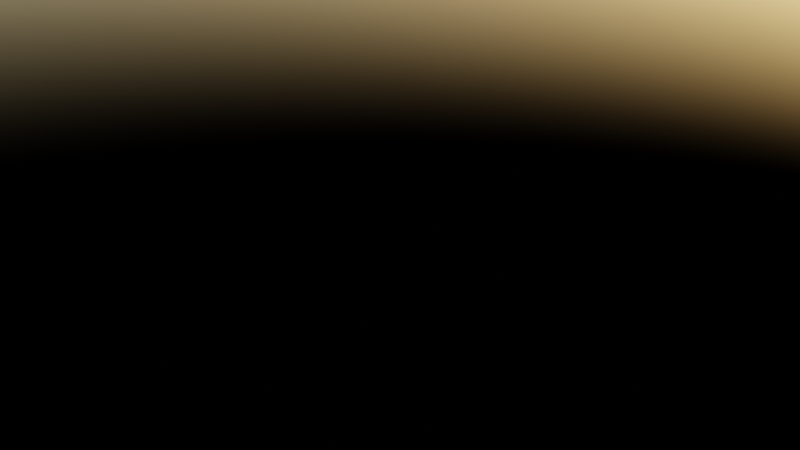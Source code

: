 # Source: MazeMapCreator.blend  (saved by Blender 3.5.10; exported with 4.5.12 LTS)
import bpy
from mathutils import Matrix  # noqa: F401  (used for matrix-valued properties, if any)

bpy.ops.wm.read_factory_settings(use_empty=True)
scene = bpy.context.scene
scene.name = 'Scene'

# ---- collections
col_collection = bpy.data.collections.new('Collection'); scene.collection.children.link(col_collection)

# ---- images (referenced by path relative to the original .blend; pixels are not part of the script)
import os
ASSET_DIR = os.environ.get("B2B_ASSET_DIR", "")  # directory of the original .blend (textures are referenced by path, not embedded)
HERE = os.path.dirname(os.path.abspath(__file__))  # packed textures are extracted next to this script under _unpacked/

def load_image(name, relpath, width, height, colorspace="sRGB"):
    """Load a texture the original file referenced (path relative to the .blend, or extracted next to this script)."""
    p = next((c for c in (os.path.join(HERE, relpath), os.path.join(ASSET_DIR, relpath)) if relpath and os.path.exists(c)), "")
    if p:
        img = bpy.data.images.load(p, check_existing=True)
        img.name = name
    else:  # same state as the original file: an image datablock whose file is absent (Cycles renders it pink)
        img = bpy.data.images.new(name, width, height)
        img.source = "FILE"
        img.filepath = "//" + (relpath or name)
    img.colorspace_settings.name = colorspace
    return img
img_map_21x21_23_png = load_image('map_21x21_23.png', 'map_21x21_23.png', 1024, 1024, 'sRGB')
img_map_21x21_4_png = load_image('map_21x21_4.png', 'map_21x21_4.png', 1024, 1024, 'sRGB')
img_grunge_wall_texture_jpg = load_image('grunge-wall-texture.jpg', 'grunge-wall-texture.jpg', 1024, 1024, 'sRGB')

# ---- materials (node trees are filled in below, after node groups)
mat_material = bpy.data.materials.new('Material')
mat_material.alpha_threshold = 0.0
mat_material.use_transparent_shadow = False
mat_material.roughness = 0.5
mat_material.line_color = (0.0, 0.0, 0.0, 1.0)

# ---- node groups
ng_mapcollor = bpy.data.node_groups.new('MapCollor', 'GeometryNodeTree')
_s = ng_mapcollor.interface.new_socket(name='Vector', in_out='OUTPUT', socket_type='NodeSocketVector')
_s = ng_mapcollor.interface.new_socket(name='Fac', in_out='INPUT', socket_type='NodeSocketFloat')
_s.subtype = 'FACTOR'
_s.default_value = 0.5
_s.min_value = 0.0
_s.max_value = 1.0
_N = ng_mapcollor.nodes; _L = ng_mapcollor.links
n0 = _N.new('NodeGroupOutput'); n0.name = 'Group Output'; n0.location = (555, 0)
n1 = _N.new('NodeGroupInput'); n1.name = 'Group Input'; n1.location = (-565, 0)
n2 = _N.new('ShaderNodeVectorMath'); n2.name = 'Vector Math'; n2.location = (72, 213)
n2.operation = 'MULTIPLY'
n3 = _N.new('ShaderNodeMath'); n3.name = 'Math.003'; n3.location = (-4, -45)
n3.operation = 'SUBTRACT'
n3.inputs[0].default_value = 1.0
n4 = _N.new('ShaderNodeVectorMath'); n4.name = 'Vector Math.001'; n4.location = (226, -84)
n4.operation = 'MULTIPLY'
n5 = _N.new('ShaderNodeValToRGB'); n5.name = 'ColorRamp.001'; n5.location = (-96, -225)
n5.color_ramp.interpolation = 'CARDINAL'
while len(n5.color_ramp.elements) > 1: n5.color_ramp.elements.remove(n5.color_ramp.elements[-1])
n5.color_ramp.elements[0].position = 0.1182; n5.color_ramp.elements[0].color = (0.0999, 0.05951, 0.02956, 1.0)
_e = n5.color_ramp.elements.new(0.3227); _e.color = (0.04059, 0.08329, 0.03413, 1.0)
_e = n5.color_ramp.elements.new(0.4795); _e.color = (0.02035, 0.07379, 0.02527, 1.0)
_e = n5.color_ramp.elements.new(0.5432); _e.color = (0.107, 0.05613, 0.02956, 1.0)
_e = n5.color_ramp.elements.new(0.7364); _e.color = (0.05486, 0.0999, 0.02956, 1.0)
_e = n5.color_ramp.elements.new(0.9955); _e.color = (0.0999, 0.05951, 0.02956, 1.0)
n6 = _N.new('ShaderNodeVectorMath'); n6.name = 'Vector Math.002'; n6.location = (365, 163)
n7 = _N.new('ShaderNodeTexNoise'); n7.name = 'Musgrave Texture'; n7.location = (-365, -236)
n7.width = 150
n7.noise_dimensions = '4D'
n7.normalize = False
n7.inputs[1].default_value = 1.0
n7.inputs[2].default_value = 8.8
n7.inputs[3].default_value = 14.0
n7.inputs[4].default_value = 0.25
n8 = _N.new('ShaderNodeValToRGB'); n8.name = 'ColorRamp'; n8.location = (-337, 236)
n8.color_ramp.interpolation = 'EASE'
while len(n8.color_ramp.elements) > 1: n8.color_ramp.elements.remove(n8.color_ramp.elements[-1])
n8.color_ramp.elements[0].position = 0.04091; n8.color_ramp.elements[0].color = (0.1, 0.05968, 0.02971, 1.0)
_e = n8.color_ramp.elements.new(0.07727); _e.color = (0.1015, 0.1107, 0.1361, 1.0)
_e = n8.color_ramp.elements.new(0.3273); _e.color = (0.1224, 0.1374, 0.1814, 1.0)
_e = n8.color_ramp.elements.new(0.8); _e.color = (0.064, 0.06784, 0.07977, 1.0)
n9 = _N.new('ShaderNodeMath'); n9.name = 'Math.002'; n9.location = (-235, -30)
n9.operation = 'GREATER_THAN'
n9.inputs[1].default_value = 2.98e-08
_L.new(n5.outputs[0], n4.inputs[1])
_L.new(n2.outputs[0], n6.inputs[0])
_L.new(n9.outputs[0], n3.inputs[1])
_L.new(n8.outputs[0], n2.inputs[0])
_L.new(n9.outputs[0], n2.inputs[1])
_L.new(n3.outputs[0], n4.inputs[0])
_L.new(n7.outputs[0], n5.inputs[0])
_L.new(n4.outputs[0], n6.inputs[1])
_L.new(n1.outputs[0], n8.inputs[0])
_L.new(n1.outputs[0], n9.inputs[0])
_L.new(n6.outputs[0], n0.inputs[0])
n0.is_active_output = True
ng_landheightremap = bpy.data.node_groups.new('LandHeightRemap', 'GeometryNodeTree')
_s = ng_landheightremap.interface.new_socket(name='Vector', in_out='OUTPUT', socket_type='NodeSocketVector')
_N = ng_landheightremap.nodes; _L = ng_landheightremap.links
n0 = _N.new('NodeGroupOutput'); n0.name = 'Group Output'; n0.location = (612, 0)
n1 = _N.new('NodeGroupInput'); n1.name = 'Group Input'; n1.location = (-622, 0)
n2 = _N.new('ShaderNodeTexNoise'); n2.name = 'Noise Texture'; n2.location = (-422, 116)
n2.hide = True
n2.noise_dimensions = '4D'
n2.inputs[1].default_value = 0.6
n2.inputs[2].default_value = 22.2
n2.inputs[3].default_value = 4.5
n2.inputs[4].default_value = 0.2917
n3 = _N.new('ShaderNodeValue'); n3.name = 'Value'; n3.location = (-307, -154)
n3.hide = True
n3.outputs[0].default_value = -0.01
n4 = _N.new('ShaderNodeRGBCurve'); n4.name = 'RGB Curves'; n4.location = (-217, 204)
_c = n4.mapping.curves[3]
while len(_c.points) > 2: _c.points.remove(_c.points[-1])
_c.points[0].location = (0.0, 0.0); _c.points[0].handle_type = 'AUTO'
_c.points[1].location = (0.25, 0.1375); _c.points[1].handle_type = 'AUTO'
_p = _c.points.new(0.54091, 0.88125); _p.handle_type = 'AUTO'
_p = _c.points.new(0.68636, 0.93125); _p.handle_type = 'AUTO'
_p = _c.points.new(1.0, 0.99375); _p.handle_type = 'AUTO'
n4.mapping.update()
n4.inputs[0].default_value = 0.2273
n5 = _N.new('ShaderNodeMapRange'); n5.name = 'Map Range'; n5.location = (202, 182)
n6 = _N.new('ShaderNodeCombineXYZ'); n6.name = 'Combine XYZ.001'; n6.location = (422, 232)
n6.hide = True
n7 = _N.new('ShaderNodeValue'); n7.name = 'Value.001'; n7.location = (-233, -232)
n7.outputs[0].default_value = 0.01
_L.new(n5.outputs[0], n6.inputs[2])
_L.new(n4.outputs[0], n5.inputs[0])
_L.new(n7.outputs[0], n5.inputs[4])
_L.new(n3.outputs[0], n5.inputs[3])
_L.new(n2.outputs[0], n4.inputs[1])
_L.new(n6.outputs[0], n0.inputs[0])
n0.is_active_output = True
ng_mapnormalizeheight = bpy.data.node_groups.new('MapNormalizeHeight', 'GeometryNodeTree')
_s = ng_mapnormalizeheight.interface.new_socket(name='Value', in_out='OUTPUT', socket_type='NodeSocketFloat')
_s = ng_mapnormalizeheight.interface.new_socket(name='Value', in_out='INPUT', socket_type='NodeSocketFloat')
_s.default_value = 0.5
_s.min_value = -1e+04
_s.max_value = 1e+04
_N = ng_mapnormalizeheight.nodes; _L = ng_mapnormalizeheight.links
n0 = _N.new('NodeGroupOutput'); n0.name = 'Group Output'; n0.location = (401, 115)
n1 = _N.new('GeometryNodeBlurAttribute'); n1.name = 'Blur Attribute.001'; n1.location = (53, 175)
n2 = _N.new('ShaderNodeMath'); n2.name = 'Math'; n2.location = (-127, 226)
n2.operation = 'GREATER_THAN'
n2.inputs[1].default_value = 0.8
n3 = _N.new('GeometryNodeBlurAttribute'); n3.name = 'Blur Attribute'; n3.location = (-311, 228)
n3.inputs[1].default_value = 0
n4 = _N.new('ShaderNodeMath'); n4.name = 'Math.001'; n4.location = (226, -21)
n4.operation = 'MULTIPLY'
n5 = _N.new('NodeGroupInput'); n5.name = 'Group Input'; n5.location = (-511, 115)
_L.new(n3.outputs[0], n2.inputs[0])
_L.new(n1.outputs[0], n4.inputs[0])
_L.new(n2.outputs[0], n1.inputs[0])
_L.new(n5.outputs[0], n3.inputs[0])
_L.new(n4.outputs[0], n0.inputs[0])
_L.new(n5.outputs[0], n4.inputs[1])
n0.is_active_output = True
ng_wallheightremap = bpy.data.node_groups.new('WallHeightRemap', 'GeometryNodeTree')
_s = ng_wallheightremap.interface.new_socket(name='Result', in_out='OUTPUT', socket_type='NodeSocketFloat')
_s = ng_wallheightremap.interface.new_socket(name='Value', in_out='INPUT', socket_type='NodeSocketFloat')
_s.hide_value = True
_s = ng_wallheightremap.interface.new_socket(name='Image', in_out='INPUT', socket_type='NodeSocketImage')
_N = ng_wallheightremap.nodes; _L = ng_wallheightremap.links
n0 = _N.new('ShaderNodeMath'); n0.name = 'Math'; n0.location = (-42, -230)
n0.operation = 'DIVIDE'
n0.inputs[0].default_value = 1.0
n1 = _N.new('ShaderNodeMapRange'); n1.name = 'Map Range'; n1.location = (424, 137)
n2 = _N.new('ShaderNodeRGBCurve'); n2.name = 'RGB Curves'; n2.location = (-175, 171)
_c = n2.mapping.curves[3]
while len(_c.points) > 2: _c.points.remove(_c.points[-1])
_c.points[0].location = (0.0, 0.0); _c.points[0].handle_type = 'AUTO'
_c.points[1].location = (0.29545, 0.46875); _c.points[1].handle_type = 'AUTO'
_p = _c.points.new(0.53636, 0.81875); _p.handle_type = 'AUTO'
_p = _c.points.new(1.0, 1.0); _p.handle_type = 'AUTO'
n2.mapping.update()
n2.inputs[0].default_value = 0.5591
n3 = _N.new('NodeGroupOutput'); n3.name = 'Group Output'; n3.location = (640, 58)
n4 = _N.new('ShaderNodeMath'); n4.name = 'Math.001'; n4.location = (153, -217)
n4.operation = 'MULTIPLY'
n4.inputs[1].default_value = 4.4
n5 = _N.new('GeometryNodeGroup'); n5.name = 'Group'; n5.location = (-564, 108)
n5.node_tree = ng_mapnormalizeheight
n6 = _N.new('NodeGroupInput'); n6.name = 'Group Input'; n6.location = (-882, 44)
n7 = _N.new('GeometryNodeImageInfo'); n7.name = 'Image Info'; n7.location = (-453, -306)
_L.new(n5.outputs[0], n2.inputs[1])
_L.new(n2.outputs[0], n1.inputs[0])
_L.new(n1.outputs[0], n3.inputs[0])
_L.new(n6.outputs[0], n5.inputs[0])
_L.new(n6.outputs[1], n7.inputs[0])
_L.new(n7.outputs[0], n0.inputs[1])
_L.new(n0.outputs[0], n4.inputs[0])
_L.new(n4.outputs[0], n1.inputs[4])
n3.is_active_output = True
ng_vertsamplegrid = bpy.data.node_groups.new('VertSampleGrid', 'GeometryNodeTree')
_s = ng_vertsamplegrid.interface.new_socket(name='Value', in_out='OUTPUT', socket_type='NodeSocketFloat')
_s = ng_vertsamplegrid.interface.new_socket(name='Input', in_out='INPUT', socket_type='NodeSocketImage')
_N = ng_vertsamplegrid.nodes; _L = ng_vertsamplegrid.links
n0 = _N.new('NodeGroupOutput'); n0.name = 'Group Output'; n0.location = (1485, 0)
n1 = _N.new('ShaderNodeMath'); n1.name = 'Math.001'; n1.location = (1140, -28)
n1.operation = 'MULTIPLY'
n2 = _N.new('ShaderNodeMath'); n2.name = 'Math'; n2.location = (1053, 204)
n2.operation = 'MULTIPLY'
n3 = _N.new('GeometryNodeImageTexture'); n3.name = 'Image Texture'; n3.location = (711, 346)
n3.interpolation = 'Closest'
n3.extension = 'CLIP'
n4 = _N.new('GeometryNodeImageTexture'); n4.name = 'Image Texture.001'; n4.location = (698, 111)
n4.interpolation = 'Closest'
n4.extension = 'CLIP'
n5 = _N.new('GeometryNodeImageTexture'); n5.name = 'Image Texture.003'; n5.location = (743, -443)
n5.interpolation = 'Closest'
n5.extension = 'CLIP'
n6 = _N.new('GeometryNodeImageTexture'); n6.name = 'Image Texture.002'; n6.location = (713, -121)
n6.interpolation = 'Closest'
n6.extension = 'CLIP'
n7 = _N.new('ShaderNodeVectorMath'); n7.name = 'Vector Math.001'; n7.location = (193, 323)
n8 = _N.new('ShaderNodeVectorMath'); n8.name = 'Vector Math.005'; n8.location = (-44, 384)
n8.operation = 'MULTIPLY'
n8.inputs[1].default_value = (1.0, 1.0, 0.0)
n9 = _N.new('ShaderNodeVectorMath'); n9.name = 'Vector Math.006'; n9.location = (-22, 169)
n9.operation = 'MULTIPLY'
n9.inputs[1].default_value = (1.0, -1.0, 0.0)
n10 = _N.new('ShaderNodeVectorMath'); n10.name = 'Vector Math.008'; n10.location = (-52, -291)
n10.operation = 'MULTIPLY'
n10.inputs[1].default_value = (-1.0, -1.0, 0.0)
n11 = _N.new('ShaderNodeVectorMath'); n11.name = 'Vector Math.002'; n11.location = (211, 60)
n12 = _N.new('ShaderNodeVectorMath'); n12.name = 'Vector Math.003'; n12.location = (240, -230)
n12.width = 100
n13 = _N.new('ShaderNodeVectorMath'); n13.name = 'Vector Math.004'; n13.location = (160, -522)
n14 = _N.new('GeometryNodeInputPosition'); n14.name = 'Position'; n14.location = (-1241, -191)
n15 = _N.new('NodeReroute'); n15.name = 'Reroute'; n15.location = (469, -167)
n15.width = 16
n15.socket_idname = 'NodeSocketImage'
n16 = _N.new('NodeReroute'); n16.name = 'Reroute.001'; n16.location = (-515, 133)
n16.width = 16
n16.socket_idname = 'NodeSocketFloat'
n17 = _N.new('NodeReroute'); n17.name = 'Reroute.002'; n17.location = (-535, -175)
n17.width = 16
n17.socket_idname = 'NodeSocketVector'
n18 = _N.new('ShaderNodeVectorMath'); n18.name = 'Vector Math'; n18.location = (-825, -174)
n18.width = 104
n18.inputs[1].default_value = (0.5, 0.5, 0.5)
n19 = _N.new('ShaderNodeVectorMath'); n19.name = 'Vector Math.007'; n19.location = (-44, -101)
n19.operation = 'MULTIPLY'
n19.inputs[1].default_value = (-1.0, 1.0, 0.0)
n20 = _N.new('GeometryNodeImageInfo'); n20.name = 'Image Info'; n20.location = (-1295, 381)
n21 = _N.new('ShaderNodeMath'); n21.name = 'Math.002'; n21.location = (1295, 130)
n21.operation = 'MULTIPLY'
n22 = _N.new('NodeGroupInput'); n22.name = 'Group Input'; n22.location = (-1495, 0)
n23 = _N.new('ShaderNodeMath'); n23.name = 'Math.003'; n23.location = (-912, 522)
n23.operation = 'DIVIDE'
n23.inputs[0].default_value = 0.002
_L.new(n17.outputs[0], n7.inputs[1])
_L.new(n23.outputs[0], n16.inputs[0])
_L.new(n16.outputs[0], n8.inputs[0])
_L.new(n17.outputs[0], n11.inputs[1])
_L.new(n11.outputs[0], n4.inputs[1])
_L.new(n3.outputs[0], n2.inputs[0])
_L.new(n16.outputs[0], n10.inputs[0])
_L.new(n15.outputs[0], n5.inputs[0])
_L.new(n15.outputs[0], n6.inputs[0])
_L.new(n19.outputs[0], n12.inputs[0])
_L.new(n16.outputs[0], n9.inputs[0])
_L.new(n12.outputs[0], n6.inputs[1])
_L.new(n18.outputs[0], n17.inputs[0])
_L.new(n16.outputs[0], n19.inputs[0])
_L.new(n1.outputs[0], n21.inputs[1])
_L.new(n5.outputs[0], n1.inputs[1])
_L.new(n4.outputs[0], n2.inputs[1])
_L.new(n2.outputs[0], n21.inputs[0])
_L.new(n15.outputs[0], n3.inputs[0])
_L.new(n13.outputs[0], n5.inputs[1])
_L.new(n7.outputs[0], n3.inputs[1])
_L.new(n9.outputs[0], n11.inputs[0])
_L.new(n17.outputs[0], n13.inputs[1])
_L.new(n8.outputs[0], n7.inputs[0])
_L.new(n14.outputs[0], n18.inputs[0])
_L.new(n20.outputs[0], n23.inputs[1])
_L.new(n17.outputs[0], n12.inputs[1])
_L.new(n6.outputs[0], n1.inputs[0])
_L.new(n15.outputs[0], n4.inputs[0])
_L.new(n22.outputs[0], n15.inputs[0])
_L.new(n22.outputs[0], n20.inputs[0])
_L.new(n21.outputs[0], n0.inputs[0])
n0.is_active_output = True
ng_imagetogrid = bpy.data.node_groups.new('ImageToGrid', 'GeometryNodeTree')
_s = ng_imagetogrid.interface.new_socket(name='Mesh', in_out='OUTPUT', socket_type='NodeSocketGeometry')
_s = ng_imagetogrid.interface.new_socket(name='Image', in_out='INPUT', socket_type='NodeSocketImage')
ng_imagetogrid.is_modifier = True
_N = ng_imagetogrid.nodes; _L = ng_imagetogrid.links
n0 = _N.new('ShaderNodeMath'); n0.name = 'Math.001'; n0.location = (119, -186)
n0.operation = 'MULTIPLY'
n1 = _N.new('ShaderNodeMath'); n1.name = 'Math'; n1.location = (64, 217)
n1.operation = 'MULTIPLY'
n2 = _N.new('GeometryNodeMeshGrid'); n2.name = 'Grid'; n2.location = (559, 39)
n3 = _N.new('ShaderNodeMath'); n3.name = 'Math.002'; n3.location = (284, 208)
n3.inputs[1].default_value = 1.0
n4 = _N.new('NodeGroupInput'); n4.name = 'Group Input'; n4.location = (-680, 0)
n5 = _N.new('GeometryNodeImageInfo'); n5.name = 'Image Info'; n5.location = (-464, -33)
n6 = _N.new('ShaderNodeMath'); n6.name = 'Math.003'; n6.location = (331, -88)
n6.inputs[0].default_value = 1.0
n7 = _N.new('ShaderNodeValue'); n7.name = 'Value'; n7.location = (-51, -20)
n7.outputs[0].default_value = 1.0
n8 = _N.new('NodeGroupOutput'); n8.name = 'Group Output'; n8.location = (857, 63)
_L.new(n3.outputs[0], n2.inputs[2])
_L.new(n5.outputs[0], n1.inputs[0])
_L.new(n5.outputs[1], n0.inputs[1])
_L.new(n6.outputs[0], n2.inputs[3])
_L.new(n4.outputs[0], n5.inputs[0])
_L.new(n2.outputs[0], n8.inputs[0])
_L.new(n1.outputs[0], n3.inputs[0])
_L.new(n0.outputs[0], n6.inputs[1])
_L.new(n7.outputs[0], n1.inputs[1])
_L.new(n7.outputs[0], n0.inputs[0])
n8.is_active_output = True
ng_mapcreator = bpy.data.node_groups.new('MapCreator', 'GeometryNodeTree')
_s = ng_mapcreator.interface.new_socket(name='Geometry', in_out='OUTPUT', socket_type='NodeSocketGeometry')
_s = ng_mapcreator.interface.new_socket(name='Geometry', in_out='OUTPUT', socket_type='NodeSocketGeometry')
_s = ng_mapcreator.interface.new_socket(name='Value', in_out='OUTPUT', socket_type='NodeSocketFloat')
_s = ng_mapcreator.interface.new_socket(name='Geometry', in_out='INPUT', socket_type='NodeSocketGeometry')
ng_mapcreator.is_modifier = True
_N = ng_mapcreator.nodes; _L = ng_mapcreator.links
n0 = _N.new('NodeFrame'); n0.name = 'Frame'; n0.location = (-236, -287)
n0.label = 'HeightWave'
n0.width = 303
n1 = _N.new('GeometryNodeInputPosition'); n1.name = 'Position'; n1.location = (-3323, 1026)
n1.width = 100
n1.hide = True
n2 = _N.new('ShaderNodeVectorMath'); n2.name = 'Vector Math'; n2.location = (-3056, 1023)
n2.hide = True
n2.inputs[1].default_value = (0.5, 0.5, 0.5)
n3 = _N.new('FunctionNodeInputInt'); n3.name = 'Integer.001'; n3.location = (-3072, 941)
n3.integer = 1
n3.outputs[0].default_value = 0
n4 = _N.new('GeometryNodeGroup'); n4.name = 'Group.006'; n4.location = (1501, -655)
n4.node_tree = ng_mapcollor
n5 = _N.new('GeometryNodeSetPosition'); n5.name = 'Set Position'; n5.location = (400, -86)
n6 = _N.new('ShaderNodeCombineXYZ'); n6.name = 'Combine XYZ'; n6.location = (187, -221)
n6.hide = True
n7 = _N.new('ShaderNodeMath'); n7.name = 'Math.001'; n7.location = (-3, -139)
n7.operation = 'MULTIPLY'
n8 = _N.new('GeometryNodeGroup'); n8.name = 'Group.003'; n8.location = (1015, -277)
n8.node_tree = ng_landheightremap
n9 = _N.new('ShaderNodeMath'); n9.name = 'Math'; n9.location = (356, -304)
n9.operation = 'LESS_THAN'
n9.inputs[1].default_value = 0.1
n10 = _N.new('GeometryNodeGroup'); n10.name = 'Group.004'; n10.location = (28, -526)
n10.node_tree = ng_mapnormalizeheight
n11 = _N.new('ShaderNodeTexNoise'); n11.name = 'Noise Texture'; n11.location = (30, -40)
n11.width = 100
n11.hide = True
n11.inputs[2].default_value = 10.0
n11.inputs[3].default_value = 7.2
n11.inputs[4].default_value = 0.5083
n12 = _N.new('ShaderNodeMapRange'); n12.name = 'Map Range'; n12.location = (159, -53)
n12.width = 114
n12.hide = True
n12.inputs[3].default_value = 0.5
n12.inputs[4].default_value = 1.1
n13 = _N.new('NodeReroute'); n13.name = 'Reroute'; n13.location = (-434, -372)
n13.width = 16
n13.socket_idname = 'NodeSocketFloat'
n14 = _N.new('GeometryNodeGroup'); n14.name = 'Group.002'; n14.location = (-310, -167)
n14.hide = True
n14.node_tree = ng_wallheightremap
n15 = _N.new('GeometryNodeViewer'); n15.name = 'Viewer'; n15.location = (3210, -130)
n16 = _N.new('GeometryNodeSetMaterial'); n16.name = 'Set Material'; n16.location = (2286, 212)
n16.inputs[2].default_value = mat_material
n17 = _N.new('GeometryNodeInputMeshEdgeNeighbors'); n17.name = 'Edge Neighbors'; n17.location = (2369, 704)
n18 = _N.new('ShaderNodeCombineXYZ'); n18.name = 'Combine XYZ.001'; n18.location = (2701, 529)
n19 = _N.new('ShaderNodeSeparateXYZ'); n19.name = 'Separate XYZ'; n19.location = (2510, 482)
n20 = _N.new('GeometryNodeInputPosition'); n20.name = 'Position.001'; n20.location = (2281, 495)
n21 = _N.new('ShaderNodeMath'); n21.name = 'Math.002'; n21.location = (2673, 778)
n21.operation = 'LESS_THAN'
n21.use_clamp = True
n21.inputs[1].default_value = 1.2
n22 = _N.new('GeometryNodeInputImage'); n22.name = 'Image'; n22.location = (-1178, -77)
n22.width = 285
n22.image = img_map_21x21_23_png
n23 = _N.new('GeometryNodeGroup'); n23.name = 'Group.007'; n23.location = (-734, -349)
n23.width = 229
n23.node_tree = ng_vertsamplegrid
n24 = _N.new('GeometryNodeGroup'); n24.name = 'Group'; n24.location = (-567, 50)
n24.node_tree = ng_imagetogrid
n25 = _N.new('GeometryNodeSetPosition'); n25.name = 'Set Position.001'; n25.location = (1329, -101)
n26 = _N.new('GeometryNodeStoreNamedAttribute'); n26.name = 'Store Named Attribute'; n26.location = (2076, 59)
n26.data_type = 'FLOAT_COLOR'
n26.inputs[2].default_value = 'Color'
n27 = _N.new('NodeGroupOutput'); n27.name = 'Group Output'; n27.location = (3335, 234)
n27.inputs[2].default_value = 0.0
n28 = _N.new('GeometryNodeSetPosition'); n28.name = 'Set Position.002'; n28.location = (2978, 479)
n11.parent = n0
n12.parent = n0
_L.new(n24.outputs[0], n5.inputs[0])
_L.new(n7.outputs[0], n6.inputs[2])
_L.new(n6.outputs[0], n5.inputs[3])
_L.new(n22.outputs[0], n24.inputs[0])
_L.new(n5.outputs[0], n25.inputs[0])
_L.new(n9.outputs[0], n25.inputs[1])
_L.new(n8.outputs[0], n25.inputs[3])
_L.new(n26.outputs[0], n16.inputs[0])
_L.new(n11.outputs[0], n12.inputs[0])
_L.new(n14.outputs[0], n7.inputs[0])
_L.new(n4.outputs[0], n26.inputs[3])
_L.new(n22.outputs[0], n14.inputs[1])
_L.new(n10.outputs[0], n4.inputs[0])
_L.new(n12.outputs[0], n7.inputs[1])
_L.new(n1.outputs[0], n2.inputs[0])
_L.new(n28.outputs[0], n27.inputs[0])
_L.new(n22.outputs[0], n23.inputs[0])
_L.new(n13.outputs[0], n14.inputs[0])
_L.new(n13.outputs[0], n9.inputs[0])
_L.new(n13.outputs[0], n10.inputs[0])
_L.new(n23.outputs[0], n13.inputs[0])
_L.new(n17.outputs[0], n21.inputs[0])
_L.new(n16.outputs[0], n28.inputs[0])
_L.new(n20.outputs[0], n19.inputs[0])
_L.new(n19.outputs[0], n18.inputs[0])
_L.new(n19.outputs[1], n18.inputs[1])
_L.new(n18.outputs[0], n28.inputs[2])
_L.new(n21.outputs[0], n28.inputs[1])
_L.new(n23.outputs[0], n15.inputs[1])
_L.new(n25.outputs[0], n26.inputs[0])
n27.is_active_output = True

# ---- material node trees
mat_material.use_nodes = True; mat_material.node_tree.nodes.clear()
_N = mat_material.node_tree.nodes; _L = mat_material.node_tree.links
n0 = _N.new('ShaderNodeTexImage'); n0.name = 'Image Texture'; n0.location = (-340, 41)
n0.image = img_map_21x21_4_png
n1 = _N.new('ShaderNodeTexCoord'); n1.name = 'Texture Coordinate'; n1.location = (-615, 221)
n2 = _N.new('ShaderNodeBsdfPrincipled'); n2.name = 'Principled BSDF'; n2.location = (-31, 444)
n2.distribution = 'GGX'
n2.subsurface_method = 'RANDOM_WALK_SKIN'
n2.inputs[2].default_value = 0.0
n2.inputs[3].default_value = 0.0
n2.inputs[11].default_value = 1.01
n2.inputs[13].default_value = 0.0
n2.inputs[20].default_value = 0.0
n2.inputs[27].default_value = (0.0, 0.0, 0.0, 1.0)
n2.inputs[28].default_value = 1.0
n3 = _N.new('ShaderNodeTexImage'); n3.name = 'Image Texture.001'; n3.location = (-573, 646)
n3.image = img_grunge_wall_texture_jpg
n4 = _N.new('ShaderNodeAttribute'); n4.name = 'Attribute'; n4.location = (-384, 284)
n4.attribute_name = 'Color'
n5 = _N.new('ShaderNodeOutputMaterial'); n5.name = 'Material Output'; n5.location = (450, 312)
_L.new(n2.outputs[0], n5.inputs[0])
_L.new(n1.outputs[3], n0.inputs[0])
_L.new(n4.outputs[0], n2.inputs[0])
n5.is_active_output = True

# ---- world
world_world = bpy.data.worlds.new('World'); scene.world = world_world
world_world.use_nodes = True; world_world.node_tree.nodes.clear()
_N = world_world.node_tree.nodes; _L = world_world.node_tree.links
n0 = _N.new('ShaderNodeOutputWorld'); n0.name = 'World Output'; n0.location = (300, 300)
n1 = _N.new('ShaderNodeTexSky'); n1.name = 'Sky Texture'; n1.location = (-192, 275)
n2 = _N.new('ShaderNodeBackground'); n2.name = 'Background'; n2.location = (18, 300)
_L.new(n2.outputs[0], n0.inputs[0])
_L.new(n1.outputs[0], n2.inputs[0])
n0.is_active_output = True
world_world.color = (0.05088, 0.05088, 0.05088)
world_world.use_sun_shadow = False
world_world.sun_shadow_jitter_overblur = 0.0

# ---- meshes
me_plane_003 = bpy.data.meshes.new('Plane.003')
me_plane_003.from_pydata([(-1.0, -1.0, 0.0), (1.0, -1.0, 0.0), (-1.0, 1.0, 0.0), (1.0, 1.0, 0.0)], [], [(0, 1, 3, 2)])
_uv = me_plane_003.uv_layers.new(name='UVMap')
_uv.uv.foreach_set('vector', [0.0, 0.0, 1.0, 0.0, 1.0, 1.0, 0.0, 1.0])
me_plane_003.update()

# ---- objects
ob_plane = bpy.data.objects.new('Plane', me_plane_003)

# ---- transforms, parenting, visibility, modifiers, constraints
ob_plane.location = (0.0, 0.0, 0.0)
_m = ob_plane.modifiers.new('GeometryNodes', 'NODES')
_m.node_group = ng_mapcreator

# ---- collection membership
col_collection.objects.link(ob_plane)

# ---- scene / render settings (as saved in the file)
scene.frame_start = 1; scene.frame_end = 250; scene.frame_set(1)
scene.render.engine = 'BLENDER_EEVEE_NEXT'
scene.cycles.sampling_pattern = 'TABULATED_SOBOL'
scene.view_settings.view_transform = 'Filmic'
bpy.context.view_layer.update()

# ---- added for rendering (the .blend has no active camera): camera
cam_auto = bpy.data.cameras.new('AutoCamera')
cam_auto.lens = 50.0
cam_auto.sensor_width = 36.0
cam_auto.clip_end = 1000.0
ob_auto_camera = bpy.data.objects.new('AutoCamera', cam_auto)
scene.collection.objects.link(ob_auto_camera)
ob_auto_camera.location = (0.185045, -0.222054, 0.148036)
ob_auto_camera.rotation_euler = (1.09748, -7.21219e-08, 0.694738)
scene.camera = ob_auto_camera
bpy.context.view_layer.update()
